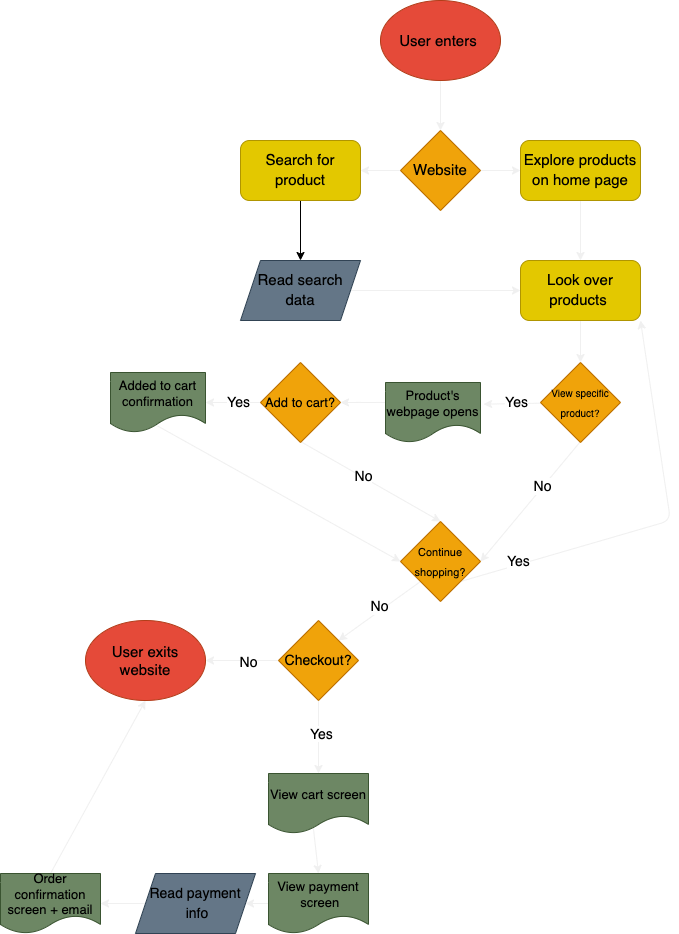

The diagram above was exported from draw.io. Its source (the exported page's mxGraphModel, read from the mxfile embedded in the PNG):
<mxGraphModel dx="1720" dy="663" grid="1" gridSize="10" guides="1" tooltips="1" connect="1" arrows="1" fold="1" page="1" pageScale="1" pageWidth="850" pageHeight="1100" math="0" shadow="0">
  <root>
    <mxCell id="0" />
    <mxCell id="1" parent="0" />
    <mxCell id="33" style="edgeStyle=none;html=1;entryX=1.032;entryY=0.361;entryDx=0;entryDy=0;entryPerimeter=0;fontSize=13;fontColor=#000000;strokeColor=#F0F0F0;" edge="1" parent="1" source="17" target="30">
      <mxGeometry relative="1" as="geometry" />
    </mxCell>
    <mxCell id="4" style="edgeStyle=none;html=1;entryX=0.5;entryY=0;entryDx=0;entryDy=0;fontSize=16;fontColor=#000000;strokeColor=#F0F0F0;" edge="1" parent="1" source="2" target="3">
      <mxGeometry relative="1" as="geometry" />
    </mxCell>
    <mxCell id="2" value="&lt;font color=&quot;#000000&quot; style=&quot;font-size: 15px&quot;&gt;User enters&amp;nbsp;&lt;/font&gt;" style="ellipse;whiteSpace=wrap;html=1;fillColor=#E54A39;fontColor=#ffffff;strokeColor=#B23D19;" vertex="1" parent="1">
      <mxGeometry x="340" y="20" width="120" height="80" as="geometry" />
    </mxCell>
    <mxCell id="9" style="edgeStyle=none;html=1;entryX=1;entryY=0.5;entryDx=0;entryDy=0;fontSize=16;fontColor=#000000;strokeColor=#F0F0F0;" edge="1" parent="1" source="3" target="6">
      <mxGeometry relative="1" as="geometry" />
    </mxCell>
    <mxCell id="10" style="edgeStyle=none;html=1;fontSize=16;fontColor=#000000;strokeColor=#F0F0F0;" edge="1" parent="1" source="3" target="7">
      <mxGeometry relative="1" as="geometry" />
    </mxCell>
    <mxCell id="3" value="&lt;font style=&quot;font-size: 15px&quot;&gt;Website&lt;/font&gt;" style="rhombus;whiteSpace=wrap;html=1;fontSize=16;fontColor=#000000;strokeColor=#BD7000;fillColor=#f0a30a;" vertex="1" parent="1">
      <mxGeometry x="360" y="150" width="80" height="80" as="geometry" />
    </mxCell>
    <mxCell id="13" style="edgeStyle=none;html=1;exitX=0.5;exitY=1;exitDx=0;exitDy=0;entryX=0.5;entryY=0;entryDx=0;entryDy=0;fontSize=15;fontColor=#000000;" edge="1" parent="1" source="6" target="11">
      <mxGeometry relative="1" as="geometry" />
    </mxCell>
    <mxCell id="6" value="&lt;font style=&quot;font-size: 15px&quot;&gt;Search for product&lt;/font&gt;" style="rounded=1;whiteSpace=wrap;html=1;fontSize=16;fontColor=#000000;strokeColor=#B09500;fillColor=#e3c800;" vertex="1" parent="1">
      <mxGeometry x="200" y="160" width="120" height="60" as="geometry" />
    </mxCell>
    <mxCell id="15" style="edgeStyle=none;html=1;exitX=0.5;exitY=1;exitDx=0;exitDy=0;entryX=0.5;entryY=0;entryDx=0;entryDy=0;fontSize=15;fontColor=#000000;strokeColor=#F0F0F0;" edge="1" parent="1" source="7" target="14">
      <mxGeometry relative="1" as="geometry" />
    </mxCell>
    <mxCell id="7" value="&lt;font style=&quot;font-size: 15px&quot;&gt;Explore products on home page&lt;/font&gt;" style="rounded=1;whiteSpace=wrap;html=1;fontSize=16;fontColor=#000000;strokeColor=#B09500;fillColor=#e3c800;" vertex="1" parent="1">
      <mxGeometry x="480" y="160" width="120" height="60" as="geometry" />
    </mxCell>
    <mxCell id="16" style="edgeStyle=none;html=1;exitX=1;exitY=0.5;exitDx=0;exitDy=0;entryX=0;entryY=0.5;entryDx=0;entryDy=0;fontSize=15;fontColor=#000000;strokeColor=#F0F0F0;" edge="1" parent="1" source="11" target="14">
      <mxGeometry relative="1" as="geometry" />
    </mxCell>
    <mxCell id="11" value="&lt;font style=&quot;font-size: 15px&quot; color=&quot;#000000&quot;&gt;Read search data&lt;/font&gt;" style="shape=parallelogram;perimeter=parallelogramPerimeter;whiteSpace=wrap;html=1;fixedSize=1;fontSize=16;fontColor=#ffffff;strokeColor=#314354;fillColor=#647687;" vertex="1" parent="1">
      <mxGeometry x="200" y="280" width="120" height="60" as="geometry" />
    </mxCell>
    <mxCell id="18" style="edgeStyle=none;html=1;fontSize=15;fontColor=#000000;strokeColor=#F0F0F0;" edge="1" parent="1" source="14" target="17">
      <mxGeometry relative="1" as="geometry" />
    </mxCell>
    <mxCell id="14" value="&lt;font style=&quot;font-size: 15px&quot;&gt;Look over products&amp;nbsp;&lt;/font&gt;" style="rounded=1;whiteSpace=wrap;html=1;fontSize=16;fontColor=#000000;strokeColor=#B09500;fillColor=#e3c800;" vertex="1" parent="1">
      <mxGeometry x="480" y="280" width="120" height="60" as="geometry" />
    </mxCell>
    <mxCell id="22" style="edgeStyle=none;html=1;entryX=1;entryY=0.5;entryDx=0;entryDy=0;fontSize=14;fontColor=#000000;exitX=0.5;exitY=1;exitDx=0;exitDy=0;strokeColor=#F0F0F0;" edge="1" parent="1" target="21">
      <mxGeometry relative="1" as="geometry">
        <mxPoint x="540" y="461" as="sourcePoint" />
      </mxGeometry>
    </mxCell>
    <mxCell id="24" value="Yes" style="edgeLabel;html=1;align=center;verticalAlign=middle;resizable=0;points=[];fontSize=14;fontColor=#000000;labelBackgroundColor=#FFFFFF;" vertex="1" connectable="0" parent="22">
      <mxGeometry x="0.7575" relative="1" as="geometry">
        <mxPoint x="23" y="-145" as="offset" />
      </mxGeometry>
    </mxCell>
    <mxCell id="17" value="&lt;font style=&quot;font-size: 10px&quot;&gt;View specific product?&lt;/font&gt;" style="rhombus;whiteSpace=wrap;html=1;fontSize=16;fontColor=#000000;strokeColor=#BD7000;fillColor=#f0a30a;" vertex="1" parent="1">
      <mxGeometry x="500" y="382" width="80" height="80" as="geometry" />
    </mxCell>
    <mxCell id="28" style="edgeStyle=none;html=1;exitX=0;exitY=0.5;exitDx=0;exitDy=0;entryX=1;entryY=0.5;entryDx=0;entryDy=0;fontSize=13;fontColor=#000000;strokeColor=#F0F0F0;" edge="1" parent="1" source="19" target="27">
      <mxGeometry relative="1" as="geometry" />
    </mxCell>
    <mxCell id="35" style="edgeStyle=none;html=1;entryX=0.5;entryY=0;entryDx=0;entryDy=0;fontSize=13;fontColor=#000000;exitX=0.5;exitY=1;exitDx=0;exitDy=0;strokeColor=#F0F0F0;" edge="1" parent="1" target="21">
      <mxGeometry relative="1" as="geometry">
        <mxPoint x="260" y="461" as="sourcePoint" />
      </mxGeometry>
    </mxCell>
    <mxCell id="19" value="&lt;font style=&quot;font-size: 13px&quot;&gt;Add to cart?&lt;/font&gt;" style="rhombus;whiteSpace=wrap;html=1;fontSize=16;fontColor=#000000;strokeColor=#BD7000;fillColor=#f0a30a;" vertex="1" parent="1">
      <mxGeometry x="220" y="382" width="80" height="80" as="geometry" />
    </mxCell>
    <mxCell id="78" style="edgeStyle=none;html=1;exitX=0;exitY=1;exitDx=0;exitDy=0;entryX=1;entryY=0;entryDx=0;entryDy=0;fontSize=14;fontColor=#000000;strokeColor=#F0F0F0;" edge="1" parent="1" source="21" target="66">
      <mxGeometry relative="1" as="geometry" />
    </mxCell>
    <mxCell id="88" style="edgeStyle=none;html=1;exitX=1;exitY=1;exitDx=0;exitDy=0;entryX=1;entryY=1;entryDx=0;entryDy=0;fontSize=14;fontColor=#000000;strokeColor=#F0F0F0;" edge="1" parent="1" source="21" target="14">
      <mxGeometry relative="1" as="geometry">
        <mxPoint x="500" y="660" as="targetPoint" />
        <Array as="points">
          <mxPoint x="630" y="540" />
        </Array>
      </mxGeometry>
    </mxCell>
    <mxCell id="21" value="&lt;font style=&quot;font-size: 11px&quot;&gt;Continue shopping?&lt;/font&gt;" style="rhombus;whiteSpace=wrap;html=1;fontSize=16;fontColor=#000000;strokeColor=#BD7000;fillColor=#f0a30a;" vertex="1" parent="1">
      <mxGeometry x="360" y="541" width="80" height="80" as="geometry" />
    </mxCell>
    <mxCell id="36" style="edgeStyle=none;html=1;entryX=0;entryY=0.5;entryDx=0;entryDy=0;fontSize=13;fontColor=#000000;exitX=0.497;exitY=0.909;exitDx=0;exitDy=0;exitPerimeter=0;strokeColor=#F0F0F0;" edge="1" parent="1" target="21">
      <mxGeometry relative="1" as="geometry">
        <mxPoint x="117.21500000000003" y="445.53999999999996" as="sourcePoint" />
      </mxGeometry>
    </mxCell>
    <mxCell id="27" value="&lt;font color=&quot;#000000&quot;&gt;Added to cart confirmation&lt;/font&gt;" style="shape=document;whiteSpace=wrap;html=1;boundedLbl=1;labelBackgroundColor=none;fontSize=13;fontColor=#ffffff;strokeColor=#3A5431;fillColor=#6d8764;" vertex="1" parent="1">
      <mxGeometry x="70" y="392" width="95" height="60" as="geometry" />
    </mxCell>
    <mxCell id="29" value="Yes" style="edgeLabel;html=1;align=center;verticalAlign=middle;resizable=0;points=[];fontSize=14;fontColor=#000000;labelBackgroundColor=#FFFFFF;" vertex="1" connectable="0" parent="1">
      <mxGeometry x="334" y="432.0025925925927" as="geometry">
        <mxPoint x="-136" y="-10" as="offset" />
      </mxGeometry>
    </mxCell>
    <mxCell id="34" style="edgeStyle=none;html=1;exitX=-0.004;exitY=0.333;exitDx=0;exitDy=0;fontSize=13;fontColor=#000000;exitPerimeter=0;strokeColor=#F0F0F0;" edge="1" parent="1" source="30" target="19">
      <mxGeometry relative="1" as="geometry" />
    </mxCell>
    <mxCell id="30" value="&lt;font color=&quot;#000000&quot;&gt;Product's webpage opens&lt;/font&gt;" style="shape=document;whiteSpace=wrap;html=1;boundedLbl=1;labelBackgroundColor=none;fontSize=13;fontColor=#ffffff;strokeColor=#3A5431;fillColor=#6d8764;" vertex="1" parent="1">
      <mxGeometry x="345" y="402" width="95" height="60" as="geometry" />
    </mxCell>
    <mxCell id="37" value="&lt;span style=&quot;background-color: rgb(255 , 255 , 255)&quot;&gt;No&lt;/span&gt;" style="edgeLabel;html=1;align=center;verticalAlign=middle;resizable=0;points=[];fontSize=14;fontColor=#000000;" vertex="1" connectable="0" parent="1">
      <mxGeometry x="489.99950617283946" y="531" as="geometry">
        <mxPoint x="-167" y="-35" as="offset" />
      </mxGeometry>
    </mxCell>
    <mxCell id="47" value="&lt;span style=&quot;background-color: rgb(255 , 255 , 255)&quot;&gt;No&lt;/span&gt;" style="edgeLabel;html=1;align=center;verticalAlign=middle;resizable=0;points=[];fontSize=14;fontColor=#000000;" vertex="1" connectable="0" parent="1">
      <mxGeometry x="409.99950617283946" y="518" as="geometry">
        <mxPoint x="-71" y="108" as="offset" />
      </mxGeometry>
    </mxCell>
    <mxCell id="67" value="&lt;font color=&quot;#000000&quot; style=&quot;font-size: 15px&quot;&gt;User exits website&lt;br&gt;&lt;/font&gt;" style="ellipse;whiteSpace=wrap;html=1;fillColor=#E54A39;fontColor=#ffffff;strokeColor=#B23D19;" vertex="1" parent="1">
      <mxGeometry x="45" y="640" width="120" height="80" as="geometry" />
    </mxCell>
    <mxCell id="68" style="edgeStyle=none;html=1;fontSize=14;fontColor=#000000;exitX=0.446;exitY=0.868;exitDx=0;exitDy=0;exitPerimeter=0;entryX=0.5;entryY=0;entryDx=0;entryDy=0;strokeColor=#F0F0F0;" edge="1" parent="1" source="69" target="72">
      <mxGeometry relative="1" as="geometry">
        <mxPoint x="250" y="910" as="targetPoint" />
      </mxGeometry>
    </mxCell>
    <mxCell id="69" value="&lt;font color=&quot;#000000&quot;&gt;View cart screen&lt;/font&gt;" style="shape=document;whiteSpace=wrap;html=1;boundedLbl=1;labelBackgroundColor=none;fontSize=13;fontColor=#ffffff;strokeColor=#3A5431;fillColor=#6d8764;" vertex="1" parent="1">
      <mxGeometry x="228" y="793" width="100" height="60" as="geometry" />
    </mxCell>
    <mxCell id="86" style="edgeStyle=none;html=1;exitX=0;exitY=0.5;exitDx=0;exitDy=0;entryX=1;entryY=0.5;entryDx=0;entryDy=0;fontSize=14;fontColor=#000000;strokeColor=#F0F0F0;" edge="1" parent="1" source="72" target="74">
      <mxGeometry relative="1" as="geometry" />
    </mxCell>
    <mxCell id="72" value="&lt;font color=&quot;#000000&quot;&gt;View payment&lt;br&gt;&amp;nbsp;screen&lt;/font&gt;" style="shape=document;whiteSpace=wrap;html=1;boundedLbl=1;labelBackgroundColor=none;fontSize=13;fontColor=#ffffff;strokeColor=#3A5431;fillColor=#6d8764;" vertex="1" parent="1">
      <mxGeometry x="228" y="893" width="100" height="60" as="geometry" />
    </mxCell>
    <mxCell id="87" style="edgeStyle=none;html=1;exitX=0;exitY=0.5;exitDx=0;exitDy=0;entryX=1;entryY=0.5;entryDx=0;entryDy=0;fontSize=14;fontColor=#000000;strokeColor=#F0F0F0;" edge="1" parent="1" source="74" target="76">
      <mxGeometry relative="1" as="geometry" />
    </mxCell>
    <mxCell id="74" value="&lt;font color=&quot;#000000&quot;&gt;&lt;font style=&quot;font-size: 14px&quot;&gt;Read payment&lt;br&gt;&amp;nbsp;info&lt;/font&gt;&lt;br&gt;&lt;/font&gt;" style="shape=parallelogram;perimeter=parallelogramPerimeter;whiteSpace=wrap;html=1;fixedSize=1;fontSize=16;fontColor=#ffffff;strokeColor=#314354;fillColor=#647687;" vertex="1" parent="1">
      <mxGeometry x="95" y="893" width="120" height="60" as="geometry" />
    </mxCell>
    <mxCell id="75" style="edgeStyle=none;html=1;exitX=0.5;exitY=0;exitDx=0;exitDy=0;entryX=0.5;entryY=1;entryDx=0;entryDy=0;fontSize=14;fontColor=#000000;strokeColor=#F0F0F0;" edge="1" parent="1" source="76" target="67">
      <mxGeometry relative="1" as="geometry" />
    </mxCell>
    <mxCell id="76" value="&lt;font color=&quot;#000000&quot;&gt;Order confirmation screen + email&lt;/font&gt;" style="shape=document;whiteSpace=wrap;html=1;boundedLbl=1;labelBackgroundColor=none;fontSize=13;fontColor=#ffffff;strokeColor=#3A5431;fillColor=#6d8764;" vertex="1" parent="1">
      <mxGeometry x="-40" y="893" width="100" height="60" as="geometry" />
    </mxCell>
    <mxCell id="83" style="edgeStyle=none;html=1;exitX=0.5;exitY=1;exitDx=0;exitDy=0;entryX=0.5;entryY=0;entryDx=0;entryDy=0;fontSize=14;fontColor=#000000;strokeColor=#F0F0F0;" edge="1" parent="1" source="66" target="69">
      <mxGeometry relative="1" as="geometry" />
    </mxCell>
    <mxCell id="84" style="edgeStyle=none;html=1;exitX=0;exitY=0.5;exitDx=0;exitDy=0;entryX=1;entryY=0.5;entryDx=0;entryDy=0;fontSize=14;fontColor=#000000;strokeColor=#F0F0F0;" edge="1" parent="1" source="66" target="67">
      <mxGeometry relative="1" as="geometry" />
    </mxCell>
    <mxCell id="66" value="&lt;font&gt;&lt;font style=&quot;font-size: 14px&quot;&gt;Checkout?&lt;/font&gt;&lt;br&gt;&lt;/font&gt;" style="rhombus;whiteSpace=wrap;html=1;fontSize=16;fontColor=#000000;strokeColor=#BD7000;fillColor=#f0a30a;" vertex="1" parent="1">
      <mxGeometry x="238" y="640" width="80" height="80" as="geometry" />
    </mxCell>
    <mxCell id="70" value="&lt;meta charset=&quot;utf-8&quot;&gt;&lt;span style=&quot;color: rgb(0, 0, 0); font-family: helvetica; font-size: 14px; font-style: normal; font-weight: 400; letter-spacing: normal; text-align: center; text-indent: 0px; text-transform: none; word-spacing: 0px; background-color: rgb(255, 255, 255); display: inline; float: none;&quot;&gt;Yes&lt;/span&gt;" style="text;whiteSpace=wrap;html=1;fontSize=9;fontColor=#000000;" vertex="1" parent="1">
      <mxGeometry x="268" y="739" width="50" height="30" as="geometry" />
    </mxCell>
    <mxCell id="25" value="&lt;span style=&quot;background-color: rgb(255 , 255 , 255)&quot;&gt;No&lt;/span&gt;" style="edgeLabel;html=1;align=center;verticalAlign=middle;resizable=0;points=[];fontSize=14;fontColor=#000000;" vertex="1" connectable="0" parent="1">
      <mxGeometry x="149.99950617283946" y="498" as="geometry">
        <mxPoint x="58" y="184" as="offset" />
      </mxGeometry>
    </mxCell>
    <mxCell id="43" value="&lt;meta charset=&quot;utf-8&quot;&gt;&lt;span style=&quot;color: rgb(0, 0, 0); font-family: helvetica; font-size: 14px; font-style: normal; font-weight: 400; letter-spacing: normal; text-align: center; text-indent: 0px; text-transform: none; word-spacing: 0px; background-color: rgb(255, 255, 255); display: inline; float: none;&quot;&gt;Yes&lt;/span&gt;" style="text;whiteSpace=wrap;html=1;fontSize=9;fontColor=#000000;" vertex="1" parent="1">
      <mxGeometry x="465" y="566" width="50" height="30" as="geometry" />
    </mxCell>
    <mxCell id="91" value="No&lt;br&gt;" style="edgeLabel;html=1;align=center;verticalAlign=middle;resizable=0;points=[];fontSize=14;fontColor=#000000;labelBackgroundColor=#FFFFFF;" vertex="1" connectable="0" parent="1">
      <mxGeometry x="497.00328233172837" y="505.99606120192595" as="geometry">
        <mxPoint x="5" as="offset" />
      </mxGeometry>
    </mxCell>
  </root>
</mxGraphModel>